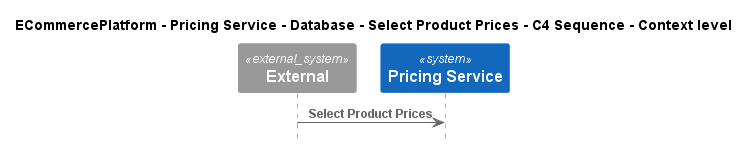

The diagram above was rendered by PlantUML. Its source (embedded in the PNG):
@startuml
!pragma layout smetana
!include ..\..\..\..\..\..\..\.c4s\C4_Sequence.puml

title ECommercePlatform - Pricing Service - Database - Select Product Prices - C4 Sequence - Context level

System_Ext(C4InterFlow.SoftwareSystems.ExternalSystem, "External", "")
System(ECommercePlatform.SoftwareSystems.PricingService, "Pricing Service", "")

Rel(C4InterFlow.SoftwareSystems.ExternalSystem, ECommercePlatform.SoftwareSystems.PricingService, "Select Product Prices")


@enduml